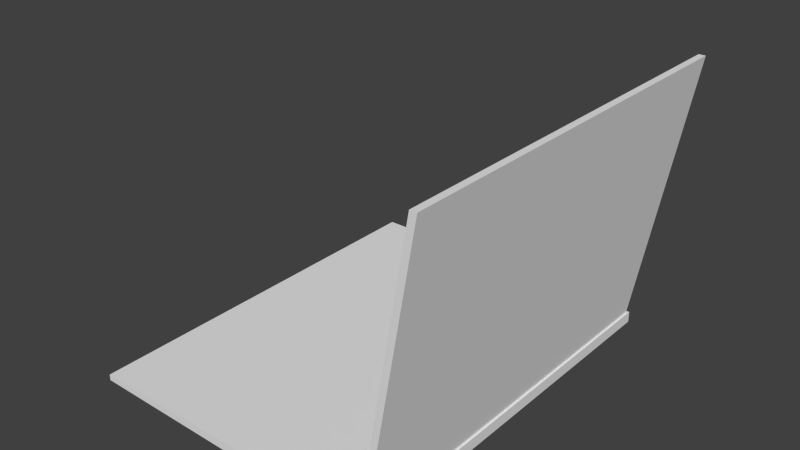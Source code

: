 # Source: laptop.blend  (saved by Blender 2.75.0; exported with 4.5.12 LTS)
import bpy
from mathutils import Matrix  # noqa: F401  (used for matrix-valued properties, if any)

bpy.ops.wm.read_factory_settings(use_empty=True)
scene = bpy.context.scene
scene.name = 'Scene'

# ---- collections
col_collection_1 = bpy.data.collections.new('Collection 1'); scene.collection.children.link(col_collection_1)

# ---- materials (node trees are filled in below, after node groups)
mat_mat_laptop = bpy.data.materials.new('mat-laptop')
mat_mat_laptop.alpha_threshold = 0.0
mat_mat_laptop.use_transparent_shadow = False
mat_mat_laptop.roughness = 0.5
mat_mat_laptop.line_color = (0.0, 0.0, 0.0, 1.0)

# ---- material node trees

# ---- world
world_world = bpy.data.worlds.new('World'); scene.world = world_world
world_world.color = (0.05088, 0.05088, 0.05088)
world_world.use_sun_shadow = False
world_world.sun_shadow_jitter_overblur = 0.0
world_world.cycles.sampling_method = 'MANUAL'
world_world.cycles.sample_map_resolution = 256

# ---- meshes
me_cube = bpy.data.meshes.new('Cube')
me_cube.from_pydata([(0.986, 0.986, -1.0), (0.986, -0.986, -1.0), (0.9427, -0.986, -1.0), (0.9427, 0.986, -1.0), (1.0, 1.0, 0.3671), (1.0, -1.0, 0.3671), (-1.0, -1.0, -0.2658), (-1.0, 1.0, -0.2658), (1.0, 1.0, -1.0), (1.0, -1.0, -1.0), (-1.0, 1.0, -1.0), (-1.0, -1.0, -1.0), (0.986, 0.986, -1.0), (0.986, -0.986, -1.0), (0.986, 0.986, -1.0), (0.986, -0.986, -1.0), (0.9427, 0.986, -1.0), (0.9427, -0.986, -1.0), (0.986, 0.986, -1.0), (0.986, -0.986, -1.0), (0.9479, 0.9305, -1.553), (0.9479, -0.9305, -1.553), (1.3, 0.986, -34.37), (1.3, -0.986, -34.37), (1.252, 0.9305, -33.82), (1.252, -0.9305, -33.82), (0.9427, -0.986, -1.0), (0.9427, 0.986, -1.0), (1.257, -0.986, -34.37), (1.257, 0.986, -34.37), (0.9621, -0.9305, -1.507), (0.9621, 0.9305, -1.507), (1.266, -0.9305, -33.77), (1.266, 0.9305, -33.77)], [], [(2, 3, 16, 17), (4, 7, 6, 5), (8, 4, 5, 9), (9, 5, 6, 11), (11, 6, 7, 10), (4, 8, 10, 7), (1, 0, 8, 9), (0, 3, 10, 8), (2, 1, 9, 11), (3, 2, 11, 10), (0, 1, 13, 12), (14, 15, 19, 18), (0, 1, 15, 14), (3, 0, 14, 16), (1, 2, 17, 15), (18, 19, 23, 22), (16, 14, 18, 27), (15, 17, 26, 19), (17, 16, 27, 26), (22, 23, 28, 29), (27, 18, 22, 29), (19, 26, 28, 23), (20, 24, 33, 31), (20, 21, 26, 27), (25, 24, 29, 28), (24, 20, 27, 29), (21, 25, 28, 26), (30, 31, 33, 32), (25, 21, 30, 32), (21, 20, 31, 30), (24, 25, 32, 33)])
me_cube.materials.append(mat_mat_laptop)
me_cube.use_remesh_preserve_volume = False
me_cube.use_remesh_preserve_attributes = False
me_cube.use_mirror_vertex_groups = False
me_cube.update()

# ---- objects
ob_cube = bpy.data.objects.new('Cube', me_cube)

# ---- transforms, parenting, visibility, modifiers, constraints
ob_cube.location = (0.0, 0.0, 0.0)
ob_cube.scale = (1.0, 1.29, -0.05369)
ob_cube.lock_rotations_4d = False
ob_cube.empty_display_type = 'ARROWS'
ob_cube.lineart.crease_threshold = 0.0
_m = ob_cube.modifiers.new('Bevel', 'BEVEL')
_m.width = 0.258
_m.width_pct = 0.258
_m.segments = 4
_m.affect = 'VERTICES'
_m.limit_method = 'NONE'
_m.profile = 1.0
_m.spread = 0.0

# ---- collection membership
col_collection_1.objects.link(ob_cube)

# ---- scene / render settings (as saved in the file)
scene.frame_start = 1; scene.frame_end = 250; scene.frame_set(1)
scene.render.engine = 'BLENDER_EEVEE_NEXT'
scene.render.resolution_percentage = 50
scene.render.dither_intensity = 0.0
scene.cycles.use_denoising = False
scene.cycles.samples = 10
scene.cycles.sampling_pattern = 'TABULATED_SOBOL'
scene.cycles.light_sampling_threshold = 0.0
scene.cycles.use_adaptive_sampling = False
scene.cycles.use_light_tree = False
scene.cycles.blur_glossy = 0.0
scene.cycles.pixel_filter_type = 'GAUSSIAN'
scene.cycles.sample_clamp_indirect = 0.0
scene.view_settings.view_transform = 'Standard'
bpy.context.view_layer.update()

# ---- added for rendering (the .blend has no active camera and no usable light): camera, sun
cam_auto = bpy.data.cameras.new('AutoCamera')
cam_auto.lens = 50.0
cam_auto.sensor_width = 36.0
cam_auto.clip_end = 1000.0
ob_auto_camera = bpy.data.objects.new('AutoCamera', cam_auto)
scene.collection.objects.link(ob_auto_camera)
ob_auto_camera.location = (3.78421, -4.36091, 3.82003)
ob_auto_camera.rotation_euler = (1.09748, -7.21219e-08, 0.694738)
scene.camera = ob_auto_camera
light_auto_sun = bpy.data.lights.new('AutoSun', 'SUN')
light_auto_sun.energy = 3.0
light_auto_sun.angle = 0.0523599
ob_auto_sun = bpy.data.objects.new('AutoSun', light_auto_sun)
scene.collection.objects.link(ob_auto_sun)
ob_auto_sun.rotation_euler = (0.872665, 0.174533, 0.523599)
bpy.context.view_layer.update()
